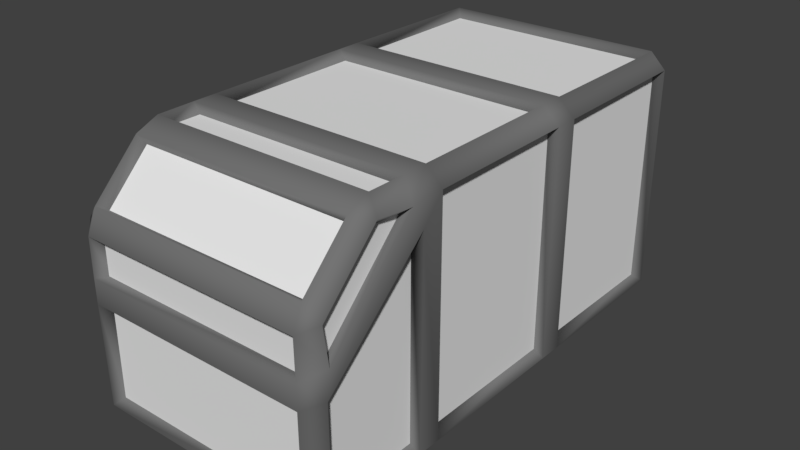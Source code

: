 # Source: container.blend  (saved by Blender 2.78.0; exported with 4.5.12 LTS)
import bpy
from mathutils import Matrix  # noqa: F401  (used for matrix-valued properties, if any)

bpy.ops.wm.read_factory_settings(use_empty=True)
scene = bpy.context.scene
scene.name = 'Scene'

# ---- collections
col_collection_1 = bpy.data.collections.new('Collection 1'); scene.collection.children.link(col_collection_1)

# ---- materials (node trees are filled in below, after node groups)
mat_frame = bpy.data.materials.new('Frame')
mat_frame.alpha_threshold = 0.0
mat_frame.use_transparent_shadow = False
mat_frame.diffuse_color = (0.1734, 0.1734, 0.1734, 1.0)
mat_frame.roughness = 0.5
mat_frame.line_color = (0.0, 0.0, 0.0, 1.0)
mat_box = bpy.data.materials.new('Box')
mat_box.alpha_threshold = 0.0
mat_box.use_transparent_shadow = False
mat_box.roughness = 0.5

# ---- material node trees

# ---- world
world_world = bpy.data.worlds.new('World'); scene.world = world_world
world_world.color = (0.05088, 0.05088, 0.05088)
world_world.use_sun_shadow = False
world_world.sun_shadow_jitter_overblur = 0.0
world_world.cycles.sampling_method = 'MANUAL'

# ---- meshes
me_cube = bpy.data.meshes.new('Cube')
me_cube.from_pydata([(0.9, 2.0, 0.2), (1.0, 1.9, 0.2), (0.9, 1.9, 0.1), (0.9, -2.0, 0.2), (0.9, -1.9, 0.1), (1.0, -1.9, 0.2), (-0.9, -2.0, 0.2), (-1.0, -1.9, 0.2), (-0.9, -1.9, 0.1), (-0.9, 2.0, 0.2), (-0.9, 1.9, 0.1), (-1.0, 1.9, 0.2), (0.9, 2.0, 2.0), (0.9, 1.9, 2.1), (1.0, 1.9, 2.0), (0.9, -2.0, 1.5), (1.0, -1.9, 1.559), (0.9, -1.929, 1.671), (-1.0, -1.9, 1.559), (-0.9, -2.0, 1.5), (-0.9, -1.929, 1.671), (-0.9, 2.0, 2.0), (-1.0, 1.9, 2.0), (-0.9, 1.9, 2.1), (1.0, 0.6, 2.0), (0.9, 0.6, 2.1), (0.9, 0.4, 2.1), (1.0, 0.4, 2.0), (1.0, 0.6, 0.2), (1.0, 0.4, 0.2), (0.9, 0.4, 0.1), (0.9, 0.6, 0.1), (0.9, -1.571, 2.029), (1.0, -1.459, 2.0), (0.9, -1.4, 2.1), (-1.0, -1.459, 2.0), (-0.9, -1.571, 2.029), (-0.9, -1.4, 2.1), (-1.0, -0.9, 0.2), (-0.9, -0.9, 0.1), (-0.9, -1.1, 0.1), (-1.0, -1.1, 0.2), (1.0, -1.1, 0.2), (0.9, -1.1, 0.1), (0.9, -0.9, 0.1), (1.0, -0.9, 0.2), (0.9, -1.1, 2.1), (1.0, -1.191, 2.0), (1.0, -1.1, 1.859), (1.0, -0.9, 2.0), (0.9, -0.9, 2.1), (0.9, -2.0, 1.2), (0.9, -2.0, 1.0), (1.0, -1.9, 1.059), (1.0, -1.9, 1.291), (-0.9, -2.0, 1.2), (-1.0, -1.9, 1.291), (-1.0, -1.9, 1.059), (-0.9, -2.0, 1.0), (-1.0, 0.6, 2.0), (-1.0, 0.4, 2.0), (-0.9, 0.4, 2.1), (-0.9, 0.6, 2.1), (-1.0, 0.6, 0.2), (-0.9, 0.6, 0.1), (-0.9, 0.4, 0.1), (-1.0, 0.4, 0.2), (-1.0, -0.9, 2.0), (-1.0, -1.1, 1.859), (-1.0, -1.191, 2.0), (-0.9, -1.1, 2.1), (-0.9, -0.9, 2.1), (0.9, 2.0, 0.2), (1.0, 1.9, 0.2), (0.9, 1.9, 0.1), (0.9, -2.0, 0.2), (0.9, -1.9, 0.1), (1.0, -1.9, 0.2), (-0.9, -2.0, 0.2), (-1.0, -1.9, 0.2), (-0.9, -1.9, 0.1), (-0.9, 2.0, 0.2), (-0.9, 1.9, 0.1), (-1.0, 1.9, 0.2), (0.9, 2.0, 2.0), (0.9, 1.9, 2.1), (1.0, 1.9, 2.0), (0.9, -2.0, 1.5), (1.0, -1.9, 1.559), (0.9, -1.929, 1.671), (-1.0, -1.9, 1.559), (-0.9, -2.0, 1.5), (-0.9, -1.929, 1.671), (-0.9, 2.0, 2.0), (-1.0, 1.9, 2.0), (-0.9, 1.9, 2.1), (1.0, 0.6, 2.0), (0.9, 0.6, 2.1), (0.9, 0.4, 2.1), (1.0, 0.4, 2.0), (1.0, 0.6, 0.2), (1.0, 0.4, 0.2), (0.9, 0.4, 0.1), (0.9, 0.6, 0.1), (0.9, -1.571, 2.029), (1.0, -1.459, 2.0), (0.9, -1.4, 2.1), (-1.0, -1.459, 2.0), (-0.9, -1.571, 2.029), (-0.9, -1.4, 2.1), (-1.0, -0.9, 0.2), (-0.9, -0.9, 0.1), (-0.9, -1.1, 0.1), (-1.0, -1.1, 0.2), (1.0, -1.1, 0.2), (0.9, -1.1, 0.1), (0.9, -0.9, 0.1), (1.0, -0.9, 0.2), (0.9, -1.1, 2.1), (1.0, -1.191, 2.0), (1.0, -1.1, 1.859), (1.0, -0.9, 2.0), (0.9, -0.9, 2.1), (0.9, -2.0, 1.2), (0.9, -2.0, 1.0), (1.0, -1.9, 1.059), (1.0, -1.9, 1.291), (-0.9, -2.0, 1.2), (-1.0, -1.9, 1.291), (-1.0, -1.9, 1.059), (-0.9, -2.0, 1.0), (-1.0, 0.6, 2.0), (-1.0, 0.4, 2.0), (-0.9, 0.4, 2.1), (-0.9, 0.6, 2.1), (-1.0, 0.6, 0.2), (-0.9, 0.6, 0.1), (-0.9, 0.4, 0.1), (-1.0, 0.4, 0.2), (-1.0, -0.9, 2.0), (-1.0, -1.1, 1.859), (-1.0, -1.191, 2.0), (-0.9, -1.1, 2.1), (-0.9, -0.9, 2.1), (0.9461, 1.946, 0.02412), (0.9461, 2.076, 0.1539), (1.076, 1.946, 0.1539), (1.076, -1.946, 0.1539), (0.9461, -2.076, 0.1539), (0.9461, -1.946, 0.02412), (-0.9461, -1.946, 0.02412), (-0.9461, -2.076, 0.1539), (-1.076, -1.946, 0.1539), (-1.076, 1.946, 0.1539), (-0.9461, 2.076, 0.1539), (-0.9461, 1.946, 0.02412), (1.076, 1.946, 2.046), (0.9461, 2.076, 2.046), (0.9461, 1.946, 2.176), (0.9465, -2.005, 1.716), (0.9465, -2.086, 1.522), (1.068, -1.968, 1.587), (-0.9465, -2.005, 1.716), (-1.068, -1.968, 1.587), (-0.9465, -2.086, 1.522), (-0.9461, 1.946, 2.176), (-0.9461, 2.076, 2.046), (-1.076, 1.946, 2.046), (1.086, 0.4, 2.051), (1.086, 0.6, 2.051), (0.9505, 0.6, 2.186), (0.9505, 0.4, 2.186), (0.9505, 0.6, 0.01371), (1.086, 0.6, 0.1495), (1.086, 0.4, 0.1495), (0.9505, 0.4, 0.01371), (0.9465, -1.422, 2.186), (0.9465, -1.616, 2.105), (1.068, -1.487, 2.068), (-0.9465, -1.422, 2.186), (-1.068, -1.487, 2.068), (-0.9465, -1.616, 2.105), (-1.086, -1.1, 0.1495), (-1.086, -0.9, 0.1495), (-0.9505, -0.9, 0.01371), (-0.9505, -1.1, 0.01371), (1.086, -0.9, 0.1495), (1.086, -1.1, 0.1495), (0.9505, -1.1, 0.01371), (0.9505, -0.9, 0.01371), (0.9505, -0.9, 2.186), (0.9505, -1.1, 2.186), (1.09, -1.191, 2.044), (1.1, -1.1, 1.859), (1.086, -0.9, 2.051), (1.09, -1.944, 1.291), (0.9505, -2.086, 1.2), (0.9505, -2.086, 1.0), (1.08, -1.959, 1.059), (-0.9505, -2.086, 1.0), (-0.9505, -2.086, 1.2), (-1.09, -1.944, 1.291), (-1.08, -1.959, 1.059), (-0.9505, 0.6, 2.186), (-1.086, 0.6, 2.051), (-1.086, 0.4, 2.051), (-0.9505, 0.4, 2.186), (-1.086, 0.4, 0.1495), (-1.086, 0.6, 0.1495), (-0.9505, 0.6, 0.01371), (-0.9505, 0.4, 0.01371), (-0.9505, -0.9, 2.186), (-1.086, -0.9, 2.051), (-1.1, -1.1, 1.859), (-1.09, -1.191, 2.044), (-0.9505, -1.1, 2.186)], [], [(5, 42, 48, 53), (51, 15, 19, 55), (56, 18, 35, 69), (2, 31, 64, 10), (8, 40, 43, 4), (29, 27, 49, 45), (38, 67, 60, 66), (3, 52, 58, 6), (46, 70, 37, 34), (30, 44, 39, 65), (32, 36, 20, 17), (26, 61, 71, 50), (63, 59, 22, 11), (13, 23, 62, 25), (41, 7, 57, 68), (16, 54, 47, 33), (1, 14, 24, 28), (12, 0, 9, 21), (86, 73, 146, 156), (84, 93, 166, 157), (115, 112, 185, 188), (72, 84, 157, 145), (88, 105, 178, 161), (121, 99, 168, 194), (117, 121, 194, 186), (104, 89, 159, 177), (98, 122, 190, 171), (120, 114, 187, 193), (90, 128, 201, 163), (116, 102, 175, 189), (122, 143, 211, 190), (127, 91, 164, 200), (101, 117, 186, 174), (142, 118, 191, 215), (82, 136, 209, 155), (112, 80, 150, 185), (141, 107, 180, 214), (135, 83, 153, 208), (79, 113, 182, 152), (109, 142, 215, 179), (87, 123, 196, 160), (103, 74, 144, 172), (132, 139, 212, 205), (126, 88, 161, 195), (73, 100, 173, 146), (143, 133, 206, 211), (80, 76, 149, 150), (106, 109, 179, 176), (136, 103, 172, 209), (75, 78, 151, 148), (108, 104, 177, 181), (102, 137, 210, 175), (81, 72, 145, 154), (96, 86, 156, 169), (97, 134, 203, 170), (74, 82, 155, 144), (85, 97, 170, 158), (133, 98, 171, 206), (107, 90, 163, 180), (130, 124, 197, 199), (92, 108, 181, 162), (123, 127, 200, 196), (105, 119, 192, 178), (125, 120, 193, 198), (118, 106, 176, 191), (119, 126, 195, 192), (137, 111, 184, 210), (140, 129, 202, 213), (110, 138, 207, 183), (128, 141, 214, 201), (76, 115, 188, 149), (129, 79, 152, 202), (100, 96, 169, 173), (114, 77, 147, 187), (78, 130, 199, 151), (99, 101, 174, 168), (145, 146, 144), (148, 149, 147), (151, 152, 150), (154, 155, 153), (157, 158, 156), (160, 161, 159), (163, 164, 162), (166, 167, 165), (169, 170, 171, 168), (173, 174, 175, 172), (177, 178, 176), (180, 181, 179), (183, 184, 185, 182), (187, 188, 189, 186), (213, 214, 212), (196, 197, 198, 195), (200, 201, 202, 199), (204, 205, 206, 203), (208, 209, 210, 207), (211, 212, 214, 215), (144, 155, 154, 145), (148, 151, 150, 149), (195, 161, 160, 196), (208, 153, 155, 209), (200, 164, 163, 201), (177, 159, 161, 178), (157, 166, 165, 158), (159, 162, 164, 160), (203, 165, 167, 204), (187, 147, 149, 188), (183, 207, 210, 184), (191, 176, 178, 192), (162, 181, 180, 163), (158, 170, 169, 156), (181, 177, 176, 179), (146, 173, 172, 144), (152, 182, 185, 150), (174, 186, 189, 175), (171, 190, 194, 168), (188, 185, 184, 189), (212, 183, 182, 213), (147, 198, 197, 148), (151, 199, 202, 152), (201, 214, 213, 202), (192, 195, 198, 193), (196, 200, 199, 197), (206, 171, 170, 203), (175, 210, 209, 172), (211, 206, 205, 212), (179, 215, 214, 180), (215, 191, 190, 211), (193, 187, 186, 194), (145, 157, 156, 146), (153, 167, 166, 154), (204, 208, 207, 205), (168, 174, 173, 169), (190, 191, 192, 194), (193, 194, 192), (111, 116, 189, 184), (95, 85, 158, 165), (83, 94, 167, 153), (139, 110, 183, 212), (89, 92, 162, 159), (93, 81, 154, 166), (113, 140, 213, 182), (91, 87, 160, 164), (131, 135, 208, 204), (77, 125, 198, 147), (134, 95, 165, 203), (138, 132, 205, 207), (124, 75, 148, 197), (94, 131, 204, 167)])
me_cube.polygons.foreach_set('use_smooth', [True] * 148)
me_cube.polygons.foreach_set('material_index', [1, 1, 1, 1, 1, 1, 1, 1, 1, 1, 1, 1, 1, 1, 1, 1, 1, 1, 0, 0, 0, 0, 0, 0, 0, 0, 0, 0, 0, 0, 0, 0, 0, 0, 0, 0, 0, 0, 0, 0, 0, 0, 0, 0, 0, 0, 0, 0, 0, 0, 0, 0, 0, 0, 0, 0, 0, 0, 0, 0, 0, 0, 0, 0, 0, 0, 0, 0, 0, 0, 0, 0, 0, 0, 0, 0, 0, 0, 0, 0, 0, 0, 0, 0, 0, 0, 0, 0, 0, 0, 0, 0, 0, 0, 0, 0, 0, 0, 0, 0, 0, 0, 0, 0, 0, 0, 0, 0, 0, 0, 0, 0, 0, 0, 0, 0, 0, 0, 0, 0, 0, 0, 0, 0, 0, 0, 0, 0, 0, 0, 0, 0, 0, 0, 0, 0, 0, 0, 0, 0, 0, 0, 0, 0, 0, 0, 0, 0])
me_cube.materials.append(mat_frame)
me_cube.materials.append(mat_box)
me_cube.use_remesh_preserve_volume = False
me_cube.use_remesh_preserve_attributes = False
me_cube.use_mirror_vertex_groups = False
me_cube.update()

# ---- objects
ob_container = bpy.data.objects.new('Container', me_cube)

# ---- transforms, parenting, visibility, modifiers, constraints
ob_container.location = (0.0, 0.0, 0.0)
ob_container.lock_rotations_4d = False
ob_container.empty_display_type = 'ARROWS'
ob_container.lineart.crease_threshold = 0.0

# ---- collection membership
col_collection_1.objects.link(ob_container)

# ---- scene / render settings (as saved in the file)
scene.frame_start = 1; scene.frame_end = 250; scene.frame_set(63)
scene.render.engine = 'BLENDER_EEVEE_NEXT'
scene.render.resolution_percentage = 50
scene.render.dither_intensity = 0.0
scene.cycles.use_denoising = False
scene.cycles.samples = 128
scene.cycles.sampling_pattern = 'TABULATED_SOBOL'
scene.cycles.light_sampling_threshold = 0.0
scene.cycles.use_adaptive_sampling = False
scene.cycles.use_light_tree = False
scene.cycles.blur_glossy = 0.0
scene.cycles.sample_clamp_indirect = 0.0
scene.view_settings.view_transform = 'Standard'
bpy.context.view_layer.update()

# ---- added for rendering (the .blend has no active camera and no usable light): camera, sun
cam_auto = bpy.data.cameras.new('AutoCamera')
cam_auto.lens = 50.0
cam_auto.sensor_width = 36.0
cam_auto.clip_end = 1000.0
ob_auto_camera = bpy.data.objects.new('AutoCamera', cam_auto)
scene.collection.objects.link(ob_auto_camera)
ob_auto_camera.location = (4.79724, -5.76189, 4.93779)
ob_auto_camera.rotation_euler = (1.09748, -7.21219e-08, 0.694738)
scene.camera = ob_auto_camera
light_auto_sun = bpy.data.lights.new('AutoSun', 'SUN')
light_auto_sun.energy = 3.0
light_auto_sun.angle = 0.0523599
ob_auto_sun = bpy.data.objects.new('AutoSun', light_auto_sun)
scene.collection.objects.link(ob_auto_sun)
ob_auto_sun.rotation_euler = (0.872665, 0.174533, 0.523599)
bpy.context.view_layer.update()

